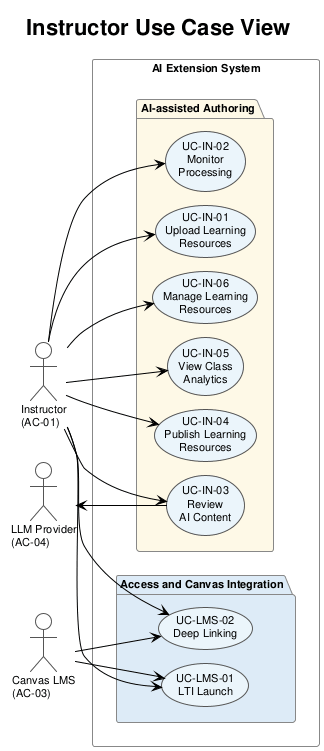

The diagram above was rendered by PlantUML. Its source (embedded in the PNG):
@startuml usecase_instructor
!theme plain
skinparam defaultFontName Arial
skinparam defaultFontSize 11
skinparam UsecaseBackgroundColor #EBF5FB
skinparam UsecaseBorderColor #555555
skinparam ActorBorderColor #555555
skinparam PackageBorderColor #888888
skinparam ranksep 18
skinparam nodesep 14

title Instructor Use Case View

left to right direction

actor "Instructor\n(AC-01)" as Instructor

rectangle "AI Extension System" {

    package "Access and Canvas Integration" #DDEBF7 {
        usecase "UC-LMS-01\nLTI Launch" as UC_Launch
        usecase "UC-LMS-02\nDeep Linking" as UC_DeepLink
    }

    package "AI-assisted Authoring" #FEF9E7 {
        usecase "UC-IN-01\nUpload Learning\nResources" as UC_Upload
        usecase "UC-IN-02\nMonitor\nProcessing" as UC_Watch
        usecase "UC-IN-03\nReview\nAI Content" as UC_Review
        usecase "UC-IN-04\nPublish Learning\nResources" as UC_Publish
        usecase "UC-IN-05\nView Class\nAnalytics" as UC_Analytics
        usecase "UC-IN-06\nManage Learning\nResources" as UC_Manage
    }
}

actor "Canvas LMS\n(AC-03)" as Canvas
actor "LLM Provider\n(AC-04)" as LLM

Instructor --> UC_Launch
Instructor --> UC_DeepLink
Instructor --> UC_Upload
Instructor --> UC_Watch
Instructor --> UC_Review
Instructor --> UC_Publish
Instructor --> UC_Analytics
Instructor --> UC_Manage

Canvas --> UC_Launch
Canvas --> UC_DeepLink
LLM <-- UC_Review

@enduml